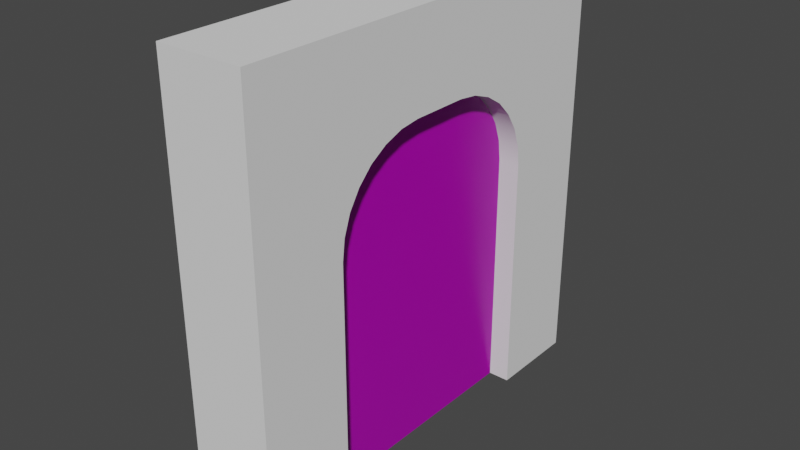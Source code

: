 # Source: Door.blend  (saved by Blender 3.5.10; exported with 4.5.12 LTS)
import bpy
from mathutils import Matrix  # noqa: F401  (used for matrix-valued properties, if any)

bpy.ops.wm.read_factory_settings(use_empty=True)
scene = bpy.context.scene
scene.name = 'Scene'

# ---- collections
col_collection = bpy.data.collections.new('Collection'); scene.collection.children.link(col_collection)

# ---- images (referenced by path relative to the original .blend; pixels are not part of the script)
import os
ASSET_DIR = os.environ.get("B2B_ASSET_DIR", "")  # directory of the original .blend (textures are referenced by path, not embedded)
HERE = os.path.dirname(os.path.abspath(__file__))  # packed textures are extracted next to this script under _unpacked/

def load_image(name, relpath, width, height, colorspace="sRGB"):
    """Load a texture the original file referenced (path relative to the .blend, or extracted next to this script)."""
    p = next((c for c in (os.path.join(HERE, relpath), os.path.join(ASSET_DIR, relpath)) if relpath and os.path.exists(c)), "")
    if p:
        img = bpy.data.images.load(p, check_existing=True)
        img.name = name
    else:  # same state as the original file: an image datablock whose file is absent (Cycles renders it pink)
        img = bpy.data.images.new(name, width, height)
        img.source = "FILE"
        img.filepath = "//" + (relpath or name)
    img.colorspace_settings.name = colorspace
    return img
img_wooden_garage_door_diff_1k_jpg = load_image('wooden_garage_door_diff_1k.jpg', 'wooden_garage_door_diff_1k.jpg', 1024, 1024, 'sRGB')
img_wooden_garage_door_rough_1k_exr = load_image('wooden_garage_door_rough_1k.exr', 'wooden_garage_door_rough_1k.exr', 1024, 1024, 'Non-Color')
img_wooden_garage_door_nor_gl_1k_exr = load_image('wooden_garage_door_nor_gl_1k.exr', 'wooden_garage_door_nor_gl_1k.exr', 1024, 1024, 'Non-Color')

# ---- materials (node trees are filled in below, after node groups)
mat_door = bpy.data.materials.new('Door')
mat_door.use_transparent_shadow = False

# ---- node groups
ng_auto_smooth = bpy.data.node_groups.new('Auto Smooth', 'GeometryNodeTree')
_s = ng_auto_smooth.interface.new_socket(name='Geometry', in_out='OUTPUT', socket_type='NodeSocketGeometry')
_s = ng_auto_smooth.interface.new_socket(name='Geometry', in_out='INPUT', socket_type='NodeSocketGeometry')
_s = ng_auto_smooth.interface.new_socket(name='Angle', in_out='INPUT', socket_type='NodeSocketFloat')
_s.subtype = 'ANGLE'
_s.min_value = 0.0
_s.max_value = 3.142
ng_auto_smooth.is_modifier = True
_N = ng_auto_smooth.nodes; _L = ng_auto_smooth.links
n0 = _N.new('NodeGroupOutput'); n0.name = 'Group Output'; n0.location = (480, -100)
n1 = _N.new('NodeGroupInput'); n1.name = 'Group Input'; n1.location = (-420, -300)
n2 = _N.new('NodeGroupInput'); n2.name = 'Group Input.001'; n2.location = (-60, -100)
n3 = _N.new('GeometryNodeSetShadeSmooth'); n3.name = 'Set Shade Smooth'; n3.location = (120, -100)
n3.domain = 'EDGE'
n4 = _N.new('GeometryNodeSetShadeSmooth'); n4.name = 'Set Shade Smooth.001'; n4.location = (300, -100)
n5 = _N.new('GeometryNodeInputMeshEdgeAngle'); n5.name = 'Edge Angle'; n5.location = (-420, -220)
n6 = _N.new('GeometryNodeInputEdgeSmooth'); n6.name = 'Is Edge Smooth'; n6.location = (-60, -160)
n7 = _N.new('GeometryNodeInputShadeSmooth'); n7.name = 'Is Face Smooth'; n7.location = (-240, -340)
n8 = _N.new('FunctionNodeBooleanMath'); n8.name = 'Boolean Math'; n8.location = (-60, -220)
n9 = _N.new('FunctionNodeCompare'); n9.name = 'Compare'; n9.location = (-240, -180)
n9.operation = 'LESS_EQUAL'
_L.new(n5.outputs[0], n9.inputs[0])
_L.new(n4.outputs[0], n0.inputs[0])
_L.new(n1.outputs[1], n9.inputs[1])
_L.new(n9.outputs[0], n8.inputs[0])
_L.new(n7.outputs[0], n8.inputs[1])
_L.new(n2.outputs[0], n3.inputs[0])
_L.new(n6.outputs[0], n3.inputs[1])
_L.new(n3.outputs[0], n4.inputs[0])
_L.new(n8.outputs[0], n3.inputs[2])
n0.is_active_output = True

# ---- material node trees
mat_door.use_nodes = True; mat_door.node_tree.nodes.clear()
_N = mat_door.node_tree.nodes; _L = mat_door.node_tree.links
n0 = _N.new('NodeFrame'); n0.name = 'Frame'; n0.location = (-1270, 330)
n0.label = 'Mapping'
n0.width = 400
n1 = _N.new('NodeFrame'); n1.name = 'Frame.001'; n1.location = (-628, 530)
n1.label = 'Textures'
n1.width = 358
n2 = _N.new('ShaderNodeOutputMaterial'); n2.name = 'Material Output'; n2.location = (300, 300)
n3 = _N.new('ShaderNodeTexImage'); n3.name = 'Image Texture'; n3.location = (88, -30)
n3.label = 'Base Color'
n3.image = img_wooden_garage_door_diff_1k_jpg
n4 = _N.new('ShaderNodeTexImage'); n4.name = 'Image Texture.001'; n4.location = (88, -310)
n4.label = 'Roughness'
n4.image = img_wooden_garage_door_rough_1k_exr
n5 = _N.new('ShaderNodeTexImage'); n5.name = 'Image Texture.002'; n5.location = (88, -590)
n5.label = 'Normal'
n5.image = img_wooden_garage_door_nor_gl_1k_exr
n6 = _N.new('ShaderNodeNormalMap'); n6.name = 'Normal Map'; n6.location = (-240, -60)
n7 = _N.new('ShaderNodeMapping'); n7.name = 'Mapping'; n7.location = (230, -30)
n8 = _N.new('NodeReroute'); n8.name = 'Reroute'; n8.location = (38, -485)
n8.width = 16
n8.socket_idname = 'NodeSocketVector'
n9 = _N.new('ShaderNodeTexCoord'); n9.name = 'Texture Coordinate'; n9.location = (30, -30)
n10 = _N.new('ShaderNodeBsdfPrincipled'); n10.name = 'Principled BSDF'; n10.location = (10, 300)
n10.distribution = 'GGX'
n10.subsurface_method = 'RANDOM_WALK_SKIN'
n10.inputs[3].default_value = 1.45
n10.inputs[27].default_value = (0.0, 0.0, 0.0, 1.0)
n10.inputs[28].default_value = 1.0
n3.parent = n1
n4.parent = n1
n5.parent = n1
n7.parent = n0
n8.parent = n1
n9.parent = n0
_L.new(n10.outputs[0], n2.inputs[0])
_L.new(n3.outputs[0], n10.inputs[0])
_L.new(n4.outputs[0], n10.inputs[2])
_L.new(n5.outputs[0], n6.inputs[1])
_L.new(n6.outputs[0], n10.inputs[5])
_L.new(n8.outputs[0], n3.inputs[0])
_L.new(n8.outputs[0], n4.inputs[0])
_L.new(n8.outputs[0], n5.inputs[0])
_L.new(n7.outputs[0], n8.inputs[0])
_L.new(n9.outputs[2], n7.inputs[0])
n2.is_active_output = True

# ---- world
world_world = bpy.data.worlds.new('World'); scene.world = world_world
world_world.use_nodes = True; world_world.node_tree.nodes.clear()
_N = world_world.node_tree.nodes; _L = world_world.node_tree.links
n0 = _N.new('ShaderNodeOutputWorld'); n0.name = 'World Output'; n0.location = (300, 300)
n1 = _N.new('ShaderNodeBackground'); n1.name = 'Background'; n1.location = (10, 300)
n1.inputs[0].default_value = (0.05088, 0.05088, 0.05088, 1.0)
_L.new(n1.outputs[0], n0.inputs[0])
n0.is_active_output = True
world_world.color = (0.05088, 0.05088, 0.05088)
world_world.use_sun_shadow = False
world_world.sun_shadow_jitter_overblur = 0.0

# ---- meshes
me_plane = bpy.data.meshes.new('Plane')
me_plane.from_pydata([(0.2, -1.0, 2.0), (0.2, -1.0, 4.53e-06), (0.2, 1.0, 2.0), (0.2, 1.0, 4.53e-06), (0.2, 0.5667, 2.0), (0.2, -0.5667, 2.0), (0.2, -0.5667, 4.53e-06), (0.2, 0.5667, 4.53e-06), (0.2, -1.0, 1.567), (0.2, 1.0, 1.567), (0.2, -0.1333, 1.567), (0.2, -0.5667, 2.0), (0.2, -0.9999, 1.567), (0.2, -0.5667, 1.133), (0.2, -0.2295, 1.579), (0.2, -0.3206, 1.611), (0.2, -0.4022, 1.663), (0.2, -0.2295, 1.555), (0.2, -0.3052, 1.564), (0.2, -0.3786, 1.591), (0.2, -0.4442, 1.634), (0.2, -0.3206, 1.522), (0.2, -0.3776, 1.538), (0.2, -0.4339, 1.566), (0.2, -0.4856, 1.603), (0.2, -0.4022, 1.471), (0.2, -0.4438, 1.498), (0.2, -0.4855, 1.53), (0.2, -0.527, 1.567), (0.2, -0.5785, 1.904), (0.2, -0.6111, 1.813), (0.2, -0.6628, 1.731), (0.2, -0.5548, 1.904), (0.2, -0.5642, 1.828), (0.2, -0.5913, 1.755), (0.2, -0.6336, 1.689), (0.2, -0.5222, 1.813), (0.2, -0.5385, 1.756), (0.2, -0.566, 1.699), (0.2, -0.6027, 1.648), (0.2, -0.4705, 1.731), (0.2, -0.4983, 1.69), (0.2, -0.5303, 1.648), (0.2, -0.5667, 1.606), (0.2, -0.9038, 1.555), (0.2, -0.8127, 1.522), (0.2, -0.7311, 1.471), (0.2, -0.9038, 1.579), (0.2, -0.8281, 1.569), (0.2, -0.7547, 1.542), (0.2, -0.6891, 1.5), (0.2, -0.8127, 1.611), (0.2, -0.7558, 1.595), (0.2, -0.6994, 1.567), (0.2, -0.6477, 1.531), (0.2, -0.7311, 1.663), (0.2, -0.6895, 1.635), (0.2, -0.6478, 1.603), (0.2, -0.6063, 1.567), (0.2, -0.5548, 1.229), (0.2, -0.5222, 1.321), (0.2, -0.4705, 1.402), (0.2, -0.5785, 1.229), (0.2, -0.5691, 1.305), (0.2, -0.542, 1.379), (0.2, -0.4997, 1.444), (0.2, -0.6111, 1.321), (0.2, -0.5948, 1.378), (0.2, -0.5673, 1.434), (0.2, -0.5306, 1.486), (0.2, -0.6628, 1.402), (0.2, -0.6351, 1.444), (0.2, -0.603, 1.486), (0.2, -0.5667, 1.527), (0.2, 0.5667, 1.133), (0.2, 0.9999, 1.567), (0.2, 0.5667, 2.0), (0.2, 0.1333, 1.567), (0.2, 0.5785, 1.229), (0.2, 0.6111, 1.321), (0.2, 0.6628, 1.402), (0.2, 0.5548, 1.229), (0.2, 0.5642, 1.305), (0.2, 0.5913, 1.379), (0.2, 0.6336, 1.444), (0.2, 0.5222, 1.321), (0.2, 0.5385, 1.378), (0.2, 0.566, 1.434), (0.2, 0.6027, 1.486), (0.2, 0.4705, 1.402), (0.2, 0.4983, 1.444), (0.2, 0.5303, 1.486), (0.2, 0.5667, 1.527), (0.2, 0.9038, 1.579), (0.2, 0.8127, 1.611), (0.2, 0.7311, 1.663), (0.2, 0.9038, 1.555), (0.2, 0.8281, 1.564), (0.2, 0.7547, 1.591), (0.2, 0.6891, 1.634), (0.2, 0.8127, 1.522), (0.2, 0.7558, 1.538), (0.2, 0.6994, 1.566), (0.2, 0.6477, 1.603), (0.2, 0.7311, 1.471), (0.2, 0.6895, 1.498), (0.2, 0.6478, 1.53), (0.2, 0.6063, 1.567), (0.2, 0.5548, 1.904), (0.2, 0.5222, 1.813), (0.2, 0.4705, 1.731), (0.2, 0.5785, 1.904), (0.2, 0.5691, 1.828), (0.2, 0.542, 1.755), (0.2, 0.4997, 1.689), (0.2, 0.6111, 1.813), (0.2, 0.5948, 1.756), (0.2, 0.5673, 1.699), (0.2, 0.5306, 1.648), (0.2, 0.6628, 1.731), (0.2, 0.6351, 1.689), (0.2, 0.603, 1.648), (0.2, 0.5667, 1.606), (0.2, 0.2295, 1.555), (0.2, 0.3206, 1.522), (0.2, 0.4022, 1.471), (0.2, 0.2295, 1.579), (0.2, 0.3052, 1.569), (0.2, 0.3786, 1.542), (0.2, 0.4442, 1.5), (0.2, 0.3206, 1.611), (0.2, 0.3776, 1.595), (0.2, 0.4339, 1.567), (0.2, 0.4856, 1.531), (0.2, 0.4022, 1.663), (0.2, 0.4438, 1.635), (0.2, 0.4855, 1.603), (0.2, 0.527, 1.567), (-0.2, -1.0, 2.0), (-0.2, -1.0, 3.576e-06), (-0.2, 1.0, 2.0), (-0.2, 1.0, 3.576e-06), (-0.2, 0.5667, 2.0), (-0.2, -0.5667, 2.0), (-0.2, -0.5667, 3.576e-06), (-0.2, 0.5667, 3.576e-06), (-0.2, -1.0, 1.567), (-0.2, 1.0, 1.567), (-0.2, -0.1333, 1.567), (-0.2, -0.5667, 2.0), (-0.2, -0.9999, 1.567), (-0.2, -0.5667, 1.133), (-0.2, -0.2295, 1.579), (-0.2, -0.3206, 1.611), (-0.2, -0.4022, 1.663), (-0.2, -0.2295, 1.555), (-0.2, -0.3052, 1.564), (-0.2, -0.3786, 1.591), (-0.2, -0.4442, 1.634), (-0.2, -0.3206, 1.522), (-0.2, -0.3776, 1.538), (-0.2, -0.4339, 1.566), (-0.2, -0.4856, 1.603), (-0.2, -0.4022, 1.471), (-0.2, -0.4438, 1.498), (-0.2, -0.4855, 1.53), (-0.2, -0.527, 1.567), (-0.2, -0.5785, 1.904), (-0.2, -0.6111, 1.813), (-0.2, -0.6628, 1.731), (-0.2, -0.5548, 1.904), (-0.2, -0.5642, 1.828), (-0.2, -0.5913, 1.755), (-0.2, -0.6336, 1.689), (-0.2, -0.5222, 1.813), (-0.2, -0.5385, 1.756), (-0.2, -0.566, 1.699), (-0.2, -0.6027, 1.648), (-0.2, -0.4705, 1.731), (-0.2, -0.4983, 1.689), (-0.2, -0.5303, 1.648), (-0.2, -0.5667, 1.606), (-0.2, -0.9038, 1.555), (-0.2, -0.8127, 1.522), (-0.2, -0.7311, 1.471), (-0.2, -0.9038, 1.579), (-0.2, -0.8281, 1.569), (-0.2, -0.7547, 1.542), (-0.2, -0.6891, 1.5), (-0.2, -0.8127, 1.611), (-0.2, -0.7558, 1.595), (-0.2, -0.6994, 1.567), (-0.2, -0.6477, 1.531), (-0.2, -0.7311, 1.663), (-0.2, -0.6895, 1.635), (-0.2, -0.6478, 1.603), (-0.2, -0.6063, 1.567), (-0.2, -0.5548, 1.229), (-0.2, -0.5222, 1.321), (-0.2, -0.4705, 1.402), (-0.2, -0.5785, 1.229), (-0.2, -0.5691, 1.305), (-0.2, -0.542, 1.379), (-0.2, -0.4997, 1.444), (-0.2, -0.6111, 1.321), (-0.2, -0.5948, 1.378), (-0.2, -0.5673, 1.434), (-0.2, -0.5306, 1.486), (-0.2, -0.6628, 1.402), (-0.2, -0.6351, 1.444), (-0.2, -0.603, 1.486), (-0.2, -0.5667, 1.527), (-0.2, 0.5667, 1.133), (-0.2, 0.9999, 1.567), (-0.2, 0.5667, 2.0), (-0.2, 0.1333, 1.567), (-0.2, 0.5785, 1.229), (-0.2, 0.6111, 1.321), (-0.2, 0.6628, 1.402), (-0.2, 0.5548, 1.229), (-0.2, 0.5642, 1.305), (-0.2, 0.5913, 1.379), (-0.2, 0.6336, 1.444), (-0.2, 0.5222, 1.321), (-0.2, 0.5385, 1.378), (-0.2, 0.566, 1.434), (-0.2, 0.6027, 1.486), (-0.2, 0.4705, 1.402), (-0.2, 0.4983, 1.444), (-0.2, 0.5303, 1.486), (-0.2, 0.5667, 1.527), (-0.2, 0.9038, 1.579), (-0.2, 0.8127, 1.611), (-0.2, 0.7311, 1.663), (-0.2, 0.9038, 1.555), (-0.2, 0.8281, 1.564), (-0.2, 0.7547, 1.591), (-0.2, 0.6891, 1.634), (-0.2, 0.8127, 1.522), (-0.2, 0.7558, 1.538), (-0.2, 0.6994, 1.566), (-0.2, 0.6477, 1.603), (-0.2, 0.7311, 1.471), (-0.2, 0.6895, 1.498), (-0.2, 0.6478, 1.53), (-0.2, 0.6063, 1.567), (-0.2, 0.5548, 1.904), (-0.2, 0.5222, 1.813), (-0.2, 0.4705, 1.731), (-0.2, 0.5785, 1.904), (-0.2, 0.5691, 1.828), (-0.2, 0.542, 1.755), (-0.2, 0.4997, 1.689), (-0.2, 0.6111, 1.813), (-0.2, 0.5948, 1.756), (-0.2, 0.5673, 1.699), (-0.2, 0.5306, 1.648), (-0.2, 0.6628, 1.731), (-0.2, 0.6351, 1.689), (-0.2, 0.603, 1.648), (-0.2, 0.5667, 1.606), (-0.2, 0.2295, 1.555), (-0.2, 0.3206, 1.522), (-0.2, 0.4022, 1.471), (-0.2, 0.2295, 1.579), (-0.2, 0.3052, 1.569), (-0.2, 0.3786, 1.542), (-0.2, 0.4442, 1.5), (-0.2, 0.3206, 1.611), (-0.2, 0.3776, 1.595), (-0.2, 0.4339, 1.567), (-0.2, 0.4856, 1.531), (-0.2, 0.4022, 1.663), (-0.2, 0.4438, 1.635), (-0.2, 0.4855, 1.603), (-0.2, 0.527, 1.567)], [], [(4, 76, 111, 115, 119, 95, 94, 93, 75, 9, 2), (8, 1, 6, 13, 62, 66, 70, 46, 45, 44, 12), (5, 11, 32, 36, 40, 16, 15, 14, 10, 77, 126, 130, 134, 110, 109, 108, 76, 4), (75, 96, 100, 104, 80, 79, 78, 74, 7, 3, 9), (10, 14, 18, 17), (14, 15, 19, 18), (15, 16, 20, 19), (16, 40, 41, 20), (17, 18, 22, 21), (18, 19, 23, 22), (19, 20, 24, 23), (20, 41, 42, 24), (21, 22, 26, 25), (22, 23, 27, 26), (23, 24, 28, 27), (24, 42, 43, 28), (11, 29, 33, 32), (29, 30, 34, 33), (30, 31, 35, 34), (31, 55, 56, 35), (32, 33, 37, 36), (33, 34, 38, 37), (34, 35, 39, 38), (35, 56, 57, 39), (36, 37, 41, 40), (37, 38, 42, 41), (38, 39, 43, 42), (39, 57, 58, 43), (12, 44, 48, 47), (44, 45, 49, 48), (45, 46, 50, 49), (46, 70, 71, 50), (47, 48, 52, 51), (48, 49, 53, 52), (49, 50, 54, 53), (50, 71, 72, 54), (51, 52, 56, 55), (52, 53, 57, 56), (53, 54, 58, 57), (54, 72, 73, 58), (13, 59, 63, 62), (59, 60, 64, 63), (60, 61, 65, 64), (61, 25, 26, 65), (62, 63, 67, 66), (63, 64, 68, 67), (64, 65, 69, 68), (65, 26, 27, 69), (66, 67, 71, 70), (67, 68, 72, 71), (68, 69, 73, 72), (69, 27, 28, 73), (28, 43, 58, 73), (74, 78, 82, 81), (78, 79, 83, 82), (79, 80, 84, 83), (80, 104, 105, 84), (81, 82, 86, 85), (82, 83, 87, 86), (83, 84, 88, 87), (84, 105, 106, 88), (85, 86, 90, 89), (86, 87, 91, 90), (87, 88, 92, 91), (88, 106, 107, 92), (75, 93, 97, 96), (93, 94, 98, 97), (94, 95, 99, 98), (95, 119, 120, 99), (96, 97, 101, 100), (97, 98, 102, 101), (98, 99, 103, 102), (99, 120, 121, 103), (100, 101, 105, 104), (101, 102, 106, 105), (102, 103, 107, 106), (103, 121, 122, 107), (76, 108, 112, 111), (108, 109, 113, 112), (109, 110, 114, 113), (110, 134, 135, 114), (111, 112, 116, 115), (112, 113, 117, 116), (113, 114, 118, 117), (114, 135, 136, 118), (115, 116, 120, 119), (116, 117, 121, 120), (117, 118, 122, 121), (118, 136, 137, 122), (77, 123, 127, 126), (123, 124, 128, 127), (124, 125, 129, 128), (125, 89, 90, 129), (126, 127, 131, 130), (127, 128, 132, 131), (128, 129, 133, 132), (129, 90, 91, 133), (130, 131, 135, 134), (131, 132, 136, 135), (132, 133, 137, 136), (133, 91, 92, 137), (92, 107, 122, 137), (0, 8, 12, 47, 51, 55, 31, 30, 29, 11, 5), (142, 140, 147, 213, 231, 232, 233, 257, 253, 249, 214), (146, 150, 182, 183, 184, 208, 204, 200, 151, 144, 139), (143, 142, 214, 246, 247, 248, 272, 268, 264, 215, 148, 152, 153, 154, 178, 174, 170, 149), (213, 147, 141, 145, 212, 216, 217, 218, 242, 238, 234), (148, 155, 156, 152), (152, 156, 157, 153), (153, 157, 158, 154), (154, 158, 179, 178), (155, 159, 160, 156), (156, 160, 161, 157), (157, 161, 162, 158), (158, 162, 180, 179), (159, 163, 164, 160), (160, 164, 165, 161), (161, 165, 166, 162), (162, 166, 181, 180), (149, 170, 171, 167), (167, 171, 172, 168), (168, 172, 173, 169), (169, 173, 194, 193), (170, 174, 175, 171), (171, 175, 176, 172), (172, 176, 177, 173), (173, 177, 195, 194), (174, 178, 179, 175), (175, 179, 180, 176), (176, 180, 181, 177), (177, 181, 196, 195), (150, 185, 186, 182), (182, 186, 187, 183), (183, 187, 188, 184), (184, 188, 209, 208), (185, 189, 190, 186), (186, 190, 191, 187), (187, 191, 192, 188), (188, 192, 210, 209), (189, 193, 194, 190), (190, 194, 195, 191), (191, 195, 196, 192), (192, 196, 211, 210), (151, 200, 201, 197), (197, 201, 202, 198), (198, 202, 203, 199), (199, 203, 164, 163), (200, 204, 205, 201), (201, 205, 206, 202), (202, 206, 207, 203), (203, 207, 165, 164), (204, 208, 209, 205), (205, 209, 210, 206), (206, 210, 211, 207), (207, 211, 166, 165), (166, 211, 196, 181), (212, 219, 220, 216), (216, 220, 221, 217), (217, 221, 222, 218), (218, 222, 243, 242), (219, 223, 224, 220), (220, 224, 225, 221), (221, 225, 226, 222), (222, 226, 244, 243), (223, 227, 228, 224), (224, 228, 229, 225), (225, 229, 230, 226), (226, 230, 245, 244), (213, 234, 235, 231), (231, 235, 236, 232), (232, 236, 237, 233), (233, 237, 258, 257), (234, 238, 239, 235), (235, 239, 240, 236), (236, 240, 241, 237), (237, 241, 259, 258), (238, 242, 243, 239), (239, 243, 244, 240), (240, 244, 245, 241), (241, 245, 260, 259), (214, 249, 250, 246), (246, 250, 251, 247), (247, 251, 252, 248), (248, 252, 273, 272), (249, 253, 254, 250), (250, 254, 255, 251), (251, 255, 256, 252), (252, 256, 274, 273), (253, 257, 258, 254), (254, 258, 259, 255), (255, 259, 260, 256), (256, 260, 275, 274), (215, 264, 265, 261), (261, 265, 266, 262), (262, 266, 267, 263), (263, 267, 228, 227), (264, 268, 269, 265), (265, 269, 270, 266), (266, 270, 271, 267), (267, 271, 229, 228), (268, 272, 273, 269), (269, 273, 274, 270), (270, 274, 275, 271), (271, 275, 230, 229), (230, 275, 260, 245), (138, 143, 149, 167, 168, 169, 193, 189, 185, 150, 146), (0, 5, 143, 138), (3, 7, 145, 141), (2, 9, 147, 140), (4, 2, 140, 142), (5, 4, 142, 143), (6, 1, 139, 144), (8, 0, 138, 146), (1, 8, 146, 139), (9, 3, 141, 147), (10, 17, 155, 148), (17, 21, 159, 155), (21, 25, 163, 159), (59, 13, 151, 197), (60, 59, 197, 198), (61, 60, 198, 199), (25, 61, 199, 163), (74, 81, 219, 212), (81, 85, 223, 219), (85, 89, 227, 223), (123, 77, 215, 261), (124, 123, 261, 262), (125, 124, 262, 263), (89, 125, 263, 227), (77, 10, 148, 215), (13, 6, 144, 151), (7, 74, 212, 145)])
me_plane.polygons.foreach_set('use_smooth', [True] * 232)
_uv = me_plane.uv_layers.new(name='UVMap')
_uv.uv.foreach_set('vector', [0.6417, 0.7328, 0.6417, 0.7328, 0.6446, 0.7087, 0.6528, 0.686, 0.6657, 0.6656, 0.6828, 0.6485, 0.7032, 0.6355, 0.726, 0.6274, 0.75, 0.6244, 0.75, 0.6244, 0.75, 0.7328, 0.25, 0.6244, 0.25, 0.2328, 0.3583, 0.2328, 0.3583, 0.5161, 0.3554, 0.5401, 0.3472, 0.5629, 0.3343, 0.5833, 0.3172, 0.6004, 0.2968, 0.6133, 0.274, 0.6215, 0.25, 0.6244, 0.3583, 0.7328, 0.3583, 0.7328, 0.3613, 0.7087, 0.3694, 0.686, 0.3824, 0.6656, 0.3994, 0.6485, 0.4199, 0.6355, 0.4426, 0.6274, 0.4667, 0.6244, 0.5333, 0.6244, 0.5574, 0.6274, 0.5801, 0.6355, 0.6006, 0.6485, 0.6176, 0.6656, 0.6306, 0.686, 0.6387, 0.7087, 0.6417, 0.7328, 0.6417, 0.7328, 0.75, 0.6244, 0.726, 0.6215, 0.7032, 0.6133, 0.6828, 0.6004, 0.6657, 0.5833, 0.6528, 0.5629, 0.6446, 0.5401, 0.6417, 0.5161, 0.6417, 0.2328, 0.75, 0.2328, 0.75, 0.6244, 0.4667, 0.6244, 0.4426, 0.6274, 0.4237, 0.6238, 0.4426, 0.6215, 0.4426, 0.6274, 0.4199, 0.6355, 0.4053, 0.6306, 0.4237, 0.6238, 0.4199, 0.6355, 0.3994, 0.6485, 0.3889, 0.6412, 0.4053, 0.6306, 0.3994, 0.6485, 0.3824, 0.6656, 0.3754, 0.6551, 0.3889, 0.6412, 0.4426, 0.6215, 0.4237, 0.6238, 0.4056, 0.6174, 0.4199, 0.6133, 0.4237, 0.6238, 0.4053, 0.6306, 0.3915, 0.6243, 0.4056, 0.6174, 0.4053, 0.6306, 0.3889, 0.6412, 0.3786, 0.6335, 0.3915, 0.6243, 0.3889, 0.6412, 0.3754, 0.6551, 0.3674, 0.6447, 0.3786, 0.6335, 0.4199, 0.6133, 0.4056, 0.6174, 0.389, 0.6073, 0.3994, 0.6004, 0.4056, 0.6174, 0.3915, 0.6243, 0.3786, 0.6154, 0.389, 0.6073, 0.3915, 0.6243, 0.3786, 0.6335, 0.3682, 0.6244, 0.3786, 0.6154, 0.3786, 0.6335, 0.3674, 0.6447, 0.3583, 0.6343, 0.3682, 0.6244, 0.3583, 0.7328, 0.3554, 0.7087, 0.3589, 0.6898, 0.3613, 0.7087, 0.3554, 0.7087, 0.3472, 0.686, 0.3522, 0.6715, 0.3589, 0.6898, 0.3472, 0.686, 0.3343, 0.6656, 0.3416, 0.655, 0.3522, 0.6715, 0.3343, 0.6656, 0.3172, 0.6485, 0.3276, 0.6415, 0.3416, 0.655, 0.3613, 0.7087, 0.3589, 0.6898, 0.3654, 0.6717, 0.3694, 0.686, 0.3589, 0.6898, 0.3522, 0.6715, 0.3585, 0.6576, 0.3654, 0.6717, 0.3522, 0.6715, 0.3416, 0.655, 0.3493, 0.6447, 0.3585, 0.6576, 0.3416, 0.655, 0.3276, 0.6415, 0.3381, 0.6335, 0.3493, 0.6447, 0.3694, 0.686, 0.3654, 0.6717, 0.3754, 0.6551, 0.3824, 0.6656, 0.3654, 0.6717, 0.3585, 0.6576, 0.3674, 0.6447, 0.3754, 0.6551, 0.3585, 0.6576, 0.3493, 0.6447, 0.3583, 0.6343, 0.3674, 0.6447, 0.3493, 0.6447, 0.3381, 0.6335, 0.3484, 0.6244, 0.3583, 0.6343, 0.25, 0.6244, 0.274, 0.6215, 0.293, 0.625, 0.274, 0.6274, 0.274, 0.6215, 0.2968, 0.6133, 0.3113, 0.6183, 0.293, 0.625, 0.2968, 0.6133, 0.3172, 0.6004, 0.3277, 0.6077, 0.3113, 0.6183, 0.3172, 0.6004, 0.3343, 0.5833, 0.3412, 0.5937, 0.3277, 0.6077, 0.274, 0.6274, 0.293, 0.625, 0.3111, 0.6315, 0.2968, 0.6355, 0.293, 0.625, 0.3113, 0.6183, 0.3251, 0.6246, 0.3111, 0.6315, 0.3113, 0.6183, 0.3277, 0.6077, 0.3381, 0.6154, 0.3251, 0.6246, 0.3277, 0.6077, 0.3412, 0.5937, 0.3492, 0.6042, 0.3381, 0.6154, 0.2968, 0.6355, 0.3111, 0.6315, 0.3276, 0.6415, 0.3172, 0.6485, 0.3111, 0.6315, 0.3251, 0.6246, 0.3381, 0.6335, 0.3276, 0.6415, 0.3251, 0.6246, 0.3381, 0.6154, 0.3484, 0.6244, 0.3381, 0.6335, 0.3381, 0.6154, 0.3492, 0.6042, 0.3583, 0.6145, 0.3484, 0.6244, 0.3583, 0.5161, 0.3613, 0.5401, 0.3577, 0.5591, 0.3554, 0.5401, 0.3613, 0.5401, 0.3694, 0.5629, 0.3645, 0.5774, 0.3577, 0.5591, 0.3694, 0.5629, 0.3824, 0.5833, 0.3751, 0.5938, 0.3645, 0.5774, 0.3824, 0.5833, 0.3994, 0.6004, 0.389, 0.6073, 0.3751, 0.5938, 0.3554, 0.5401, 0.3577, 0.5591, 0.3513, 0.5772, 0.3472, 0.5629, 0.3577, 0.5591, 0.3645, 0.5774, 0.3582, 0.5913, 0.3513, 0.5772, 0.3645, 0.5774, 0.3751, 0.5938, 0.3674, 0.6042, 0.3582, 0.5913, 0.3751, 0.5938, 0.389, 0.6073, 0.3786, 0.6154, 0.3674, 0.6042, 0.3472, 0.5629, 0.3513, 0.5772, 0.3412, 0.5937, 0.3343, 0.5833, 0.3513, 0.5772, 0.3582, 0.5913, 0.3492, 0.6042, 0.3412, 0.5937, 0.3582, 0.5913, 0.3674, 0.6042, 0.3583, 0.6145, 0.3492, 0.6042, 0.3674, 0.6042, 0.3786, 0.6154, 0.3682, 0.6244, 0.3583, 0.6145, 0.3682, 0.6244, 0.3583, 0.6343, 0.3484, 0.6244, 0.3583, 0.6145, 0.6417, 0.5161, 0.6446, 0.5401, 0.6411, 0.5591, 0.6387, 0.5401, 0.6446, 0.5401, 0.6528, 0.5629, 0.6478, 0.5774, 0.6411, 0.5591, 0.6528, 0.5629, 0.6657, 0.5833, 0.6584, 0.5938, 0.6478, 0.5774, 0.6657, 0.5833, 0.6828, 0.6004, 0.6724, 0.6073, 0.6584, 0.5938, 0.6387, 0.5401, 0.6411, 0.5591, 0.6346, 0.5772, 0.6306, 0.5629, 0.6411, 0.5591, 0.6478, 0.5774, 0.6415, 0.5913, 0.6346, 0.5772, 0.6478, 0.5774, 0.6584, 0.5938, 0.6507, 0.6042, 0.6415, 0.5913, 0.6584, 0.5938, 0.6724, 0.6073, 0.6619, 0.6154, 0.6507, 0.6042, 0.6306, 0.5629, 0.6346, 0.5772, 0.6246, 0.5937, 0.6176, 0.5833, 0.6346, 0.5772, 0.6415, 0.5913, 0.6326, 0.6042, 0.6246, 0.5937, 0.6415, 0.5913, 0.6507, 0.6042, 0.6417, 0.6145, 0.6326, 0.6042, 0.6507, 0.6042, 0.6619, 0.6154, 0.6516, 0.6244, 0.6417, 0.6145, 0.75, 0.6244, 0.726, 0.6274, 0.707, 0.6238, 0.726, 0.6215, 0.726, 0.6274, 0.7032, 0.6355, 0.6887, 0.6306, 0.707, 0.6238, 0.7032, 0.6355, 0.6828, 0.6485, 0.6723, 0.6412, 0.6887, 0.6306, 0.6828, 0.6485, 0.6657, 0.6656, 0.6588, 0.6551, 0.6723, 0.6412, 0.726, 0.6215, 0.707, 0.6238, 0.6889, 0.6174, 0.7032, 0.6133, 0.707, 0.6238, 0.6887, 0.6306, 0.6749, 0.6243, 0.6889, 0.6174, 0.6887, 0.6306, 0.6723, 0.6412, 0.6619, 0.6335, 0.6749, 0.6243, 0.6723, 0.6412, 0.6588, 0.6551, 0.6508, 0.6447, 0.6619, 0.6335, 0.7032, 0.6133, 0.6889, 0.6174, 0.6724, 0.6073, 0.6828, 0.6004, 0.6889, 0.6174, 0.6749, 0.6243, 0.6619, 0.6154, 0.6724, 0.6073, 0.6749, 0.6243, 0.6619, 0.6335, 0.6516, 0.6244, 0.6619, 0.6154, 0.6619, 0.6335, 0.6508, 0.6447, 0.6417, 0.6343, 0.6516, 0.6244, 0.6417, 0.7328, 0.6387, 0.7087, 0.6423, 0.6898, 0.6446, 0.7087, 0.6387, 0.7087, 0.6306, 0.686, 0.6355, 0.6715, 0.6423, 0.6898, 0.6306, 0.686, 0.6176, 0.6656, 0.6249, 0.655, 0.6355, 0.6715, 0.6176, 0.6656, 0.6006, 0.6485, 0.611, 0.6415, 0.6249, 0.655, 0.6446, 0.7087, 0.6423, 0.6898, 0.6487, 0.6717, 0.6528, 0.686, 0.6423, 0.6898, 0.6355, 0.6715, 0.6418, 0.6576, 0.6487, 0.6717, 0.6355, 0.6715, 0.6249, 0.655, 0.6326, 0.6447, 0.6418, 0.6576, 0.6249, 0.655, 0.611, 0.6415, 0.6214, 0.6335, 0.6326, 0.6447, 0.6528, 0.686, 0.6487, 0.6717, 0.6588, 0.6551, 0.6657, 0.6656, 0.6487, 0.6717, 0.6418, 0.6576, 0.6508, 0.6447, 0.6588, 0.6551, 0.6418, 0.6576, 0.6326, 0.6447, 0.6417, 0.6343, 0.6508, 0.6447, 0.6326, 0.6447, 0.6214, 0.6335, 0.6318, 0.6244, 0.6417, 0.6343, 0.5333, 0.6244, 0.5574, 0.6215, 0.5763, 0.625, 0.5574, 0.6274, 0.5574, 0.6215, 0.5801, 0.6133, 0.5947, 0.6183, 0.5763, 0.625, 0.5801, 0.6133, 0.6006, 0.6004, 0.6111, 0.6077, 0.5947, 0.6183, 0.6006, 0.6004, 0.6176, 0.5833, 0.6246, 0.5937, 0.6111, 0.6077, 0.5574, 0.6274, 0.5763, 0.625, 0.5944, 0.6315, 0.5801, 0.6355, 0.5763, 0.625, 0.5947, 0.6183, 0.6085, 0.6246, 0.5944, 0.6315, 0.5947, 0.6183, 0.6111, 0.6077, 0.6214, 0.6154, 0.6085, 0.6246, 0.6111, 0.6077, 0.6246, 0.5937, 0.6326, 0.6042, 0.6214, 0.6154, 0.5801, 0.6355, 0.5944, 0.6315, 0.611, 0.6415, 0.6006, 0.6485, 0.5944, 0.6315, 0.6085, 0.6246, 0.6214, 0.6335, 0.611, 0.6415, 0.6085, 0.6246, 0.6214, 0.6154, 0.6318, 0.6244, 0.6214, 0.6335, 0.6214, 0.6154, 0.6326, 0.6042, 0.6417, 0.6145, 0.6318, 0.6244, 0.6417, 0.6145, 0.6516, 0.6244, 0.6417, 0.6343, 0.6318, 0.6244, 0.25, 0.7328, 0.25, 0.6244, 0.25, 0.6244, 0.274, 0.6274, 0.2968, 0.6355, 0.3172, 0.6485, 0.3343, 0.6656, 0.3472, 0.686, 0.3554, 0.7087, 0.3583, 0.7328, 0.3583, 0.7328, 0.3583, 0.7328, 0.25, 0.7328, 0.25, 0.6244, 0.25, 0.6244, 0.274, 0.6274, 0.2968, 0.6355, 0.3172, 0.6485, 0.3343, 0.6656, 0.3472, 0.686, 0.3554, 0.7087, 0.3583, 0.7328, 0.75, 0.6244, 0.75, 0.6244, 0.726, 0.6215, 0.7032, 0.6133, 0.6828, 0.6004, 0.6657, 0.5833, 0.6528, 0.5629, 0.6446, 0.5401, 0.6417, 0.5161, 0.6417, 0.2328, 0.75, 0.2328, 0.6417, 0.7328, 0.3583, 0.7328, 0.3583, 0.7328, 0.3613, 0.7087, 0.3694, 0.686, 0.3824, 0.6656, 0.3994, 0.6485, 0.4199, 0.6355, 0.4426, 0.6274, 0.4667, 0.6244, 0.5333, 0.6244, 0.5574, 0.6274, 0.5801, 0.6355, 0.6006, 0.6485, 0.6176, 0.6656, 0.6306, 0.686, 0.6387, 0.7087, 0.6417, 0.7328, 0.25, 0.6244, 0.25, 0.6244, 0.25, 0.2328, 0.3583, 0.2328, 0.3583, 0.5161, 0.3554, 0.5401, 0.3472, 0.5629, 0.3343, 0.5833, 0.3172, 0.6004, 0.2968, 0.6133, 0.274, 0.6215, 0.5333, 0.6244, 0.5574, 0.6215, 0.5763, 0.6238, 0.5574, 0.6274, 0.5574, 0.6274, 0.5763, 0.6238, 0.5947, 0.6306, 0.5801, 0.6355, 0.5801, 0.6355, 0.5947, 0.6306, 0.6111, 0.6412, 0.6006, 0.6485, 0.6006, 0.6485, 0.6111, 0.6412, 0.6246, 0.6551, 0.6176, 0.6656, 0.5574, 0.6215, 0.5801, 0.6133, 0.5944, 0.6174, 0.5763, 0.6238, 0.5763, 0.6238, 0.5944, 0.6174, 0.6085, 0.6243, 0.5947, 0.6306, 0.5947, 0.6306, 0.6085, 0.6243, 0.6214, 0.6335, 0.6111, 0.6412, 0.6111, 0.6412, 0.6214, 0.6335, 0.6326, 0.6447, 0.6246, 0.6551, 0.5801, 0.6133, 0.6006, 0.6004, 0.611, 0.6073, 0.5944, 0.6174, 0.5944, 0.6174, 0.611, 0.6073, 0.6214, 0.6154, 0.6085, 0.6243, 0.6085, 0.6243, 0.6214, 0.6154, 0.6318, 0.6244, 0.6214, 0.6335, 0.6214, 0.6335, 0.6318, 0.6244, 0.6417, 0.6343, 0.6326, 0.6447, 0.6417, 0.7328, 0.6387, 0.7087, 0.6411, 0.6898, 0.6446, 0.7087, 0.6446, 0.7087, 0.6411, 0.6898, 0.6478, 0.6715, 0.6528, 0.686, 0.6528, 0.686, 0.6478, 0.6715, 0.6584, 0.655, 0.6657, 0.6656, 0.6657, 0.6656, 0.6584, 0.655, 0.6724, 0.6415, 0.6828, 0.6485, 0.6387, 0.7087, 0.6306, 0.686, 0.6346, 0.6717, 0.6411, 0.6898, 0.6411, 0.6898, 0.6346, 0.6717, 0.6415, 0.6576, 0.6478, 0.6715, 0.6478, 0.6715, 0.6415, 0.6576, 0.6507, 0.6447, 0.6584, 0.655, 0.6584, 0.655, 0.6507, 0.6447, 0.6619, 0.6335, 0.6724, 0.6415, 0.6306, 0.686, 0.6176, 0.6656, 0.6246, 0.6551, 0.6346, 0.6717, 0.6346, 0.6717, 0.6246, 0.6551, 0.6326, 0.6447, 0.6415, 0.6576, 0.6415, 0.6576, 0.6326, 0.6447, 0.6417, 0.6343, 0.6507, 0.6447, 0.6507, 0.6447, 0.6417, 0.6343, 0.6516, 0.6244, 0.6619, 0.6335, 0.75, 0.6244, 0.726, 0.6274, 0.707, 0.625, 0.726, 0.6215, 0.726, 0.6215, 0.707, 0.625, 0.6887, 0.6183, 0.7032, 0.6133, 0.7032, 0.6133, 0.6887, 0.6183, 0.6723, 0.6077, 0.6828, 0.6004, 0.6828, 0.6004, 0.6723, 0.6077, 0.6588, 0.5937, 0.6657, 0.5833, 0.726, 0.6274, 0.7032, 0.6355, 0.6889, 0.6315, 0.707, 0.625, 0.707, 0.625, 0.6889, 0.6315, 0.6749, 0.6246, 0.6887, 0.6183, 0.6887, 0.6183, 0.6749, 0.6246, 0.6619, 0.6154, 0.6723, 0.6077, 0.6723, 0.6077, 0.6619, 0.6154, 0.6508, 0.6042, 0.6588, 0.5937, 0.7032, 0.6355, 0.6828, 0.6485, 0.6724, 0.6415, 0.6889, 0.6315, 0.6889, 0.6315, 0.6724, 0.6415, 0.6619, 0.6335, 0.6749, 0.6246, 0.6749, 0.6246, 0.6619, 0.6335, 0.6516, 0.6244, 0.6619, 0.6154, 0.6619, 0.6154, 0.6516, 0.6244, 0.6417, 0.6145, 0.6508, 0.6042, 0.6417, 0.5161, 0.6446, 0.5401, 0.6423, 0.5591, 0.6387, 0.5401, 0.6387, 0.5401, 0.6423, 0.5591, 0.6355, 0.5774, 0.6306, 0.5629, 0.6306, 0.5629, 0.6355, 0.5774, 0.6249, 0.5938, 0.6176, 0.5833, 0.6176, 0.5833, 0.6249, 0.5938, 0.611, 0.6073, 0.6006, 0.6004, 0.6446, 0.5401, 0.6528, 0.5629, 0.6487, 0.5772, 0.6423, 0.5591, 0.6423, 0.5591, 0.6487, 0.5772, 0.6418, 0.5913, 0.6355, 0.5774, 0.6355, 0.5774, 0.6418, 0.5913, 0.6326, 0.6042, 0.6249, 0.5938, 0.6249, 0.5938, 0.6326, 0.6042, 0.6214, 0.6154, 0.611, 0.6073, 0.6528, 0.5629, 0.6657, 0.5833, 0.6588, 0.5937, 0.6487, 0.5772, 0.6487, 0.5772, 0.6588, 0.5937, 0.6508, 0.6042, 0.6418, 0.5913, 0.6418, 0.5913, 0.6508, 0.6042, 0.6417, 0.6145, 0.6326, 0.6042, 0.6326, 0.6042, 0.6417, 0.6145, 0.6318, 0.6244, 0.6214, 0.6154, 0.6318, 0.6244, 0.6417, 0.6145, 0.6516, 0.6244, 0.6417, 0.6343, 0.3583, 0.5161, 0.3613, 0.5401, 0.3589, 0.5591, 0.3554, 0.5401, 0.3554, 0.5401, 0.3589, 0.5591, 0.3522, 0.5774, 0.3472, 0.5629, 0.3472, 0.5629, 0.3522, 0.5774, 0.3416, 0.5938, 0.3343, 0.5833, 0.3343, 0.5833, 0.3416, 0.5938, 0.3276, 0.6073, 0.3172, 0.6004, 0.3613, 0.5401, 0.3694, 0.5629, 0.3654, 0.5772, 0.3589, 0.5591, 0.3589, 0.5591, 0.3654, 0.5772, 0.3585, 0.5913, 0.3522, 0.5774, 0.3522, 0.5774, 0.3585, 0.5913, 0.3493, 0.6042, 0.3416, 0.5938, 0.3416, 0.5938, 0.3493, 0.6042, 0.3381, 0.6154, 0.3276, 0.6073, 0.3694, 0.5629, 0.3824, 0.5833, 0.3754, 0.5937, 0.3654, 0.5772, 0.3654, 0.5772, 0.3754, 0.5937, 0.3674, 0.6042, 0.3585, 0.5913, 0.3585, 0.5913, 0.3674, 0.6042, 0.3583, 0.6145, 0.3493, 0.6042, 0.3493, 0.6042, 0.3583, 0.6145, 0.3484, 0.6244, 0.3381, 0.6154, 0.25, 0.6244, 0.274, 0.6215, 0.293, 0.6238, 0.274, 0.6274, 0.274, 0.6274, 0.293, 0.6238, 0.3113, 0.6306, 0.2968, 0.6355, 0.2968, 0.6355, 0.3113, 0.6306, 0.3277, 0.6412, 0.3172, 0.6485, 0.3172, 0.6485, 0.3277, 0.6412, 0.3412, 0.6551, 0.3343, 0.6656, 0.274, 0.6215, 0.2968, 0.6133, 0.3111, 0.6174, 0.293, 0.6238, 0.293, 0.6238, 0.3111, 0.6174, 0.3251, 0.6243, 0.3113, 0.6306, 0.3113, 0.6306, 0.3251, 0.6243, 0.3381, 0.6335, 0.3277, 0.6412, 0.3277, 0.6412, 0.3381, 0.6335, 0.3492, 0.6447, 0.3412, 0.6551, 0.2968, 0.6133, 0.3172, 0.6004, 0.3276, 0.6073, 0.3111, 0.6174, 0.3111, 0.6174, 0.3276, 0.6073, 0.3381, 0.6154, 0.3251, 0.6243, 0.3251, 0.6243, 0.3381, 0.6154, 0.3484, 0.6244, 0.3381, 0.6335, 0.3381, 0.6335, 0.3484, 0.6244, 0.3583, 0.6343, 0.3492, 0.6447, 0.3583, 0.7328, 0.3554, 0.7087, 0.3577, 0.6898, 0.3613, 0.7087, 0.3613, 0.7087, 0.3577, 0.6898, 0.3645, 0.6715, 0.3694, 0.686, 0.3694, 0.686, 0.3645, 0.6715, 0.3751, 0.655, 0.3824, 0.6656, 0.3824, 0.6656, 0.3751, 0.655, 0.389, 0.6415, 0.3994, 0.6485, 0.3554, 0.7087, 0.3472, 0.686, 0.3513, 0.6717, 0.3577, 0.6898, 0.3577, 0.6898, 0.3513, 0.6717, 0.3582, 0.6576, 0.3645, 0.6715, 0.3645, 0.6715, 0.3582, 0.6576, 0.3674, 0.6447, 0.3751, 0.655, 0.3751, 0.655, 0.3674, 0.6447, 0.3786, 0.6335, 0.389, 0.6415, 0.3472, 0.686, 0.3343, 0.6656, 0.3412, 0.6551, 0.3513, 0.6717, 0.3513, 0.6717, 0.3412, 0.6551, 0.3492, 0.6447, 0.3582, 0.6576, 0.3582, 0.6576, 0.3492, 0.6447, 0.3583, 0.6343, 0.3674, 0.6447, 0.3674, 0.6447, 0.3583, 0.6343, 0.3682, 0.6244, 0.3786, 0.6335, 0.4667, 0.6244, 0.4426, 0.6274, 0.4237, 0.625, 0.4426, 0.6215, 0.4426, 0.6215, 0.4237, 0.625, 0.4053, 0.6183, 0.4199, 0.6133, 0.4199, 0.6133, 0.4053, 0.6183, 0.3889, 0.6077, 0.3994, 0.6004, 0.3994, 0.6004, 0.3889, 0.6077, 0.3754, 0.5937, 0.3824, 0.5833, 0.4426, 0.6274, 0.4199, 0.6355, 0.4056, 0.6315, 0.4237, 0.625, 0.4237, 0.625, 0.4056, 0.6315, 0.3915, 0.6246, 0.4053, 0.6183, 0.4053, 0.6183, 0.3915, 0.6246, 0.3786, 0.6154, 0.3889, 0.6077, 0.3889, 0.6077, 0.3786, 0.6154, 0.3674, 0.6042, 0.3754, 0.5937, 0.4199, 0.6355, 0.3994, 0.6485, 0.389, 0.6415, 0.4056, 0.6315, 0.4056, 0.6315, 0.389, 0.6415, 0.3786, 0.6335, 0.3915, 0.6246, 0.3915, 0.6246, 0.3786, 0.6335, 0.3682, 0.6244, 0.3786, 0.6154, 0.3786, 0.6154, 0.3682, 0.6244, 0.3583, 0.6145, 0.3674, 0.6042, 0.3583, 0.6145, 0.3682, 0.6244, 0.3583, 0.6343, 0.3484, 0.6244, 0.75, 0.7328, 0.6417, 0.7328, 0.6417, 0.7328, 0.6446, 0.7087, 0.6528, 0.686, 0.6657, 0.6656, 0.6828, 0.6485, 0.7032, 0.6355, 0.726, 0.6274, 0.75, 0.6244, 0.75, 0.6244, 0.25, 0.6594, 0.25, 0.567, 0.3353, 0.567, 0.3353, 0.6594, 0.6767, 0.6403, 0.6767, 0.7328, 0.5913, 0.7328, 0.5913, 0.6403, 0.506, 0.2328, 0.506, 0.3239, 0.4207, 0.3239, 0.4207, 0.2328, 0.25, 0.3252, 0.25, 0.2328, 0.3353, 0.2328, 0.3353, 0.3252, 0.25, 0.567, 0.25, 0.3252, 0.3353, 0.3252, 0.3353, 0.567, 0.6767, 0.5479, 0.6767, 0.6403, 0.5913, 0.6403, 0.5913, 0.5479, 0.4207, 0.5622, 0.4207, 0.6533, 0.3353, 0.6533, 0.3353, 0.5622, 0.4207, 0.2328, 0.4207, 0.5622, 0.3353, 0.5622, 0.3353, 0.2328, 0.506, 0.3239, 0.506, 0.6533, 0.4207, 0.6533, 0.4207, 0.3239, 0.5913, 0.6621, 0.5913, 0.6827, 0.506, 0.6827, 0.506, 0.6621, 0.5913, 0.6827, 0.5913, 0.7021, 0.506, 0.7021, 0.506, 0.6827, 0.5913, 0.7021, 0.5913, 0.7195, 0.506, 0.7195, 0.506, 0.7021, 0.506, 0.4917, 0.506, 0.471, 0.5913, 0.471, 0.5913, 0.4917, 0.506, 0.512, 0.506, 0.4917, 0.5913, 0.4917, 0.5913, 0.512, 0.506, 0.5311, 0.506, 0.512, 0.5913, 0.512, 0.5913, 0.5311, 0.506, 0.5479, 0.506, 0.5311, 0.5913, 0.5311, 0.5913, 0.5479, 0.5913, 0.3096, 0.5913, 0.289, 0.6767, 0.289, 0.6767, 0.3096, 0.5913, 0.289, 0.5913, 0.2686, 0.6767, 0.2686, 0.6767, 0.289, 0.5913, 0.2686, 0.5913, 0.2496, 0.6767, 0.2496, 0.6767, 0.2686, 0.5913, 0.5847, 0.5913, 0.6053, 0.506, 0.6053, 0.506, 0.5847, 0.5913, 0.5653, 0.5913, 0.5847, 0.506, 0.5847, 0.506, 0.5653, 0.5913, 0.5479, 0.5913, 0.5653, 0.506, 0.5653, 0.506, 0.5479, 0.5913, 0.2496, 0.5913, 0.2328, 0.6767, 0.2328, 0.6767, 0.2496, 0.5913, 0.6053, 0.5913, 0.6621, 0.506, 0.6621, 0.506, 0.6053, 0.506, 0.471, 0.506, 0.2328, 0.5913, 0.2328, 0.5913, 0.471, 0.5913, 0.5479, 0.5913, 0.3096, 0.6767, 0.3096, 0.6767, 0.5479])
me_plane.update()
me_plane_001 = bpy.data.meshes.new('Plane.001')
me_plane_001.from_pydata([(-0.1, -0.575, 1.596e-09), (-0.1, 0.575, 1.596e-09), (-0.1, -0.575, 1.125), (-0.1, -0.125, 1.575), (-0.1, -0.5637, 1.225), (-0.1, -0.5304, 1.32), (-0.1, -0.4768, 1.406), (-0.1, -0.4056, 1.477), (-0.1, -0.3202, 1.53), (-0.1, -0.2251, 1.564), (-0.1, 0.575, 1.125), (-0.1, 0.125, 1.575), (-0.1, 0.5637, 1.225), (-0.1, 0.5304, 1.32), (-0.1, 0.4768, 1.406), (-0.1, 0.4056, 1.477), (-0.1, 0.3202, 1.53), (-0.1, 0.2251, 1.564), (0.1, -0.575, 1.596e-09), (0.1, 0.575, 1.596e-09), (0.1, -0.575, 1.125), (0.1, -0.125, 1.575), (0.1, -0.5637, 1.225), (0.1, -0.5304, 1.32), (0.1, -0.4768, 1.406), (0.1, -0.4056, 1.477), (0.1, -0.3202, 1.53), (0.1, -0.2251, 1.564), (0.1, 0.575, 1.125), (0.1, 0.125, 1.575), (0.1, 0.5637, 1.225), (0.1, 0.5304, 1.32), (0.1, 0.4768, 1.406), (0.1, 0.4056, 1.477), (0.1, 0.3202, 1.53), (0.1, 0.2251, 1.564)], [], [(1, 19, 18, 0), (3, 11, 17, 16, 15, 14, 13, 12, 10, 1, 0, 2, 4, 5, 6, 7, 8, 9), (3, 21, 29, 11), (9, 27, 21, 3), (8, 26, 27, 9), (7, 25, 26, 8), (6, 24, 25, 7), (5, 23, 24, 6), (4, 22, 23, 5), (2, 20, 22, 4), (0, 18, 20, 2), (10, 28, 19, 1), (12, 30, 28, 10), (13, 31, 30, 12), (14, 32, 31, 13), (15, 33, 32, 14), (16, 34, 33, 15), (17, 35, 34, 16), (11, 29, 35, 17), (21, 27, 26, 25, 24, 23, 22, 20, 18, 19, 28, 30, 31, 32, 33, 34, 35, 29)])
me_plane_001.polygons.foreach_set('use_smooth', [True] * 20)
_uv = me_plane_001.uv_layers.new(name='UVMap')
_uv.uv.foreach_set('vector', [0.5098, 0.4968, 0.5103, 0.4843, 0.2968, 0.4845, 0.2962, 0.497, 0.0, 0.3913, 0.0, 0.6087, 0.007163, 0.6958, 0.02829, 0.7785, 0.06233, 0.8527, 0.1076, 0.9146, 0.1617, 0.9612, 0.2221, 0.9902, 0.2857, 1.0, 1.0, 1.0, 1.0, 0.0, 0.2857, 0.0, 0.2221, 0.009811, 0.1617, 0.03875, 0.1076, 0.08537, 0.06233, 0.1473, 0.02829, 0.2215, 0.007163, 0.3042, 0.8961, 0.4965, 0.8967, 0.484, 0.8502, 0.4841, 0.8497, 0.4966, 0.9148, 0.4965, 0.9154, 0.484, 0.8967, 0.484, 0.8961, 0.4965, 0.9335, 0.4965, 0.9341, 0.484, 0.9154, 0.484, 0.9148, 0.4965, 0.9522, 0.4965, 0.9528, 0.484, 0.9341, 0.484, 0.9335, 0.4965, 0.971, 0.4965, 0.9715, 0.484, 0.9528, 0.484, 0.9522, 0.4965, 0.9897, 0.4965, 0.9902, 0.484, 0.9715, 0.484, 0.971, 0.4965, 0.06857, 0.4972, 0.06912, 0.4847, 0.05041, 0.4847, 0.04986, 0.4972, 0.08729, 0.4972, 0.08784, 0.4847, 0.06912, 0.4847, 0.06857, 0.4972, 0.2962, 0.497, 0.2968, 0.4845, 0.08784, 0.4847, 0.08729, 0.4972, 0.7187, 0.4967, 0.7192, 0.4842, 0.5103, 0.4843, 0.5098, 0.4968, 0.7374, 0.4967, 0.738, 0.4842, 0.7192, 0.4842, 0.7187, 0.4967, 0.7561, 0.4966, 0.7567, 0.4842, 0.738, 0.4842, 0.7374, 0.4967, 0.7748, 0.4966, 0.7754, 0.4841, 0.7567, 0.4842, 0.7561, 0.4966, 0.7935, 0.4966, 0.7941, 0.4841, 0.7754, 0.4841, 0.7748, 0.4966, 0.8123, 0.4966, 0.8128, 0.4841, 0.7941, 0.4841, 0.7935, 0.4966, 0.831, 0.4966, 0.8315, 0.4841, 0.8128, 0.4841, 0.8123, 0.4966, 0.8497, 0.4966, 0.8502, 0.4841, 0.8315, 0.4841, 0.831, 0.4966, 0.0, 0.3913, 0.007163, 0.3042, 0.02829, 0.2215, 0.06233, 0.1473, 0.1076, 0.08537, 0.1617, 0.03875, 0.2221, 0.009811, 0.2857, 0.0, 1.0, 0.0, 1.0, 1.0, 0.2857, 1.0, 0.2221, 0.9902, 0.1617, 0.9612, 0.1076, 0.9146, 0.06233, 0.8527, 0.02829, 0.7785, 0.007163, 0.6958, 0.0, 0.6087])
me_plane_001.materials.append(mat_door)
me_plane_001.update()

# ---- objects
ob_doorframe = bpy.data.objects.new('DoorFrame', me_plane)
ob_door = bpy.data.objects.new('Door', me_plane_001)

# ---- transforms, parenting, visibility, modifiers, constraints
ob_doorframe.location = (0.0, 0.0, 0.0)
_m = ob_doorframe.modifiers.new('Auto Smooth', 'NODES')
_m.node_group = ng_auto_smooth
_gi = [s.identifier for s in ng_auto_smooth.interface.items_tree if s.item_type == 'SOCKET' and s.in_out == 'INPUT']
_m[_gi[1]] = 0.5236  # Angle
ob_door.location = (0.0, 0.0, 0.0)
_m = ob_door.modifiers.new('Auto Smooth', 'NODES')
_m.node_group = ng_auto_smooth
_gi = [s.identifier for s in ng_auto_smooth.interface.items_tree if s.item_type == 'SOCKET' and s.in_out == 'INPUT']
_m[_gi[1]] = 0.5236  # Angle

# ---- collection membership
col_collection.objects.link(ob_doorframe)
col_collection.objects.link(ob_door)

# ---- scene / render settings (as saved in the file)
scene.frame_start = 1; scene.frame_end = 250; scene.frame_set(1)
scene.render.engine = 'BLENDER_EEVEE_NEXT'
scene.cycles.sampling_pattern = 'TABULATED_SOBOL'
scene.view_settings.view_transform = 'Filmic'
bpy.context.view_layer.update()

# ---- added for rendering (the .blend has no active camera and no usable light): camera, sun
cam_auto = bpy.data.cameras.new('AutoCamera')
cam_auto.lens = 50.0
cam_auto.sensor_width = 36.0
cam_auto.clip_end = 1000.0
ob_auto_camera = bpy.data.objects.new('AutoCamera', cam_auto)
scene.collection.objects.link(ob_auto_camera)
ob_auto_camera.location = (2.64297, -3.17157, 3.11438)
ob_auto_camera.rotation_euler = (1.09748, -7.21219e-08, 0.694738)
scene.camera = ob_auto_camera
light_auto_sun = bpy.data.lights.new('AutoSun', 'SUN')
light_auto_sun.energy = 3.0
light_auto_sun.angle = 0.0523599
ob_auto_sun = bpy.data.objects.new('AutoSun', light_auto_sun)
scene.collection.objects.link(ob_auto_sun)
ob_auto_sun.rotation_euler = (0.872665, 0.174533, 0.523599)
bpy.context.view_layer.update()
